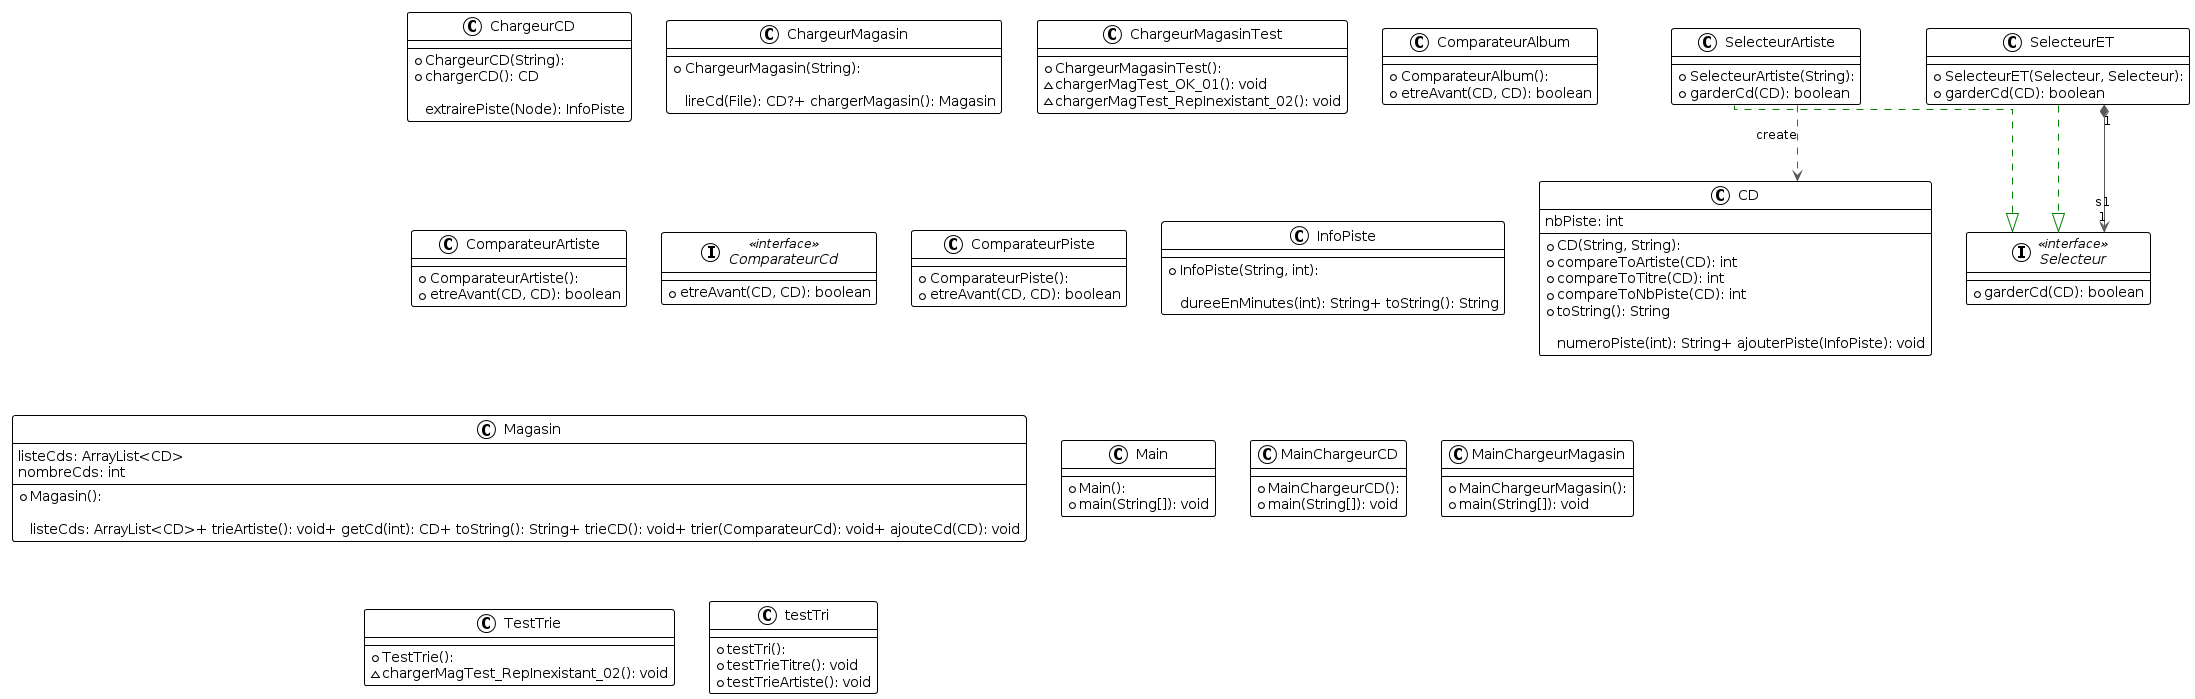

The diagram above was rendered by PlantUML. Its source (embedded in the PNG):
@startuml
!theme plain
top to bottom direction
skinparam linetype ortho
class CD {
  + CD(String, String): 
  + compareToArtiste(CD): int
  + compareToTitre(CD): int
  + compareToNbPiste(CD): int
  + toString(): String
  
numeroPiste(int): String+ ajouterPiste(InfoPiste): void
 nbPiste: int
}
class ChargeurCD {
  + ChargeurCD(String): 
  + chargerCD(): CD
  
extrairePiste(Node): InfoPiste
}
class ChargeurMagasin {
  + ChargeurMagasin(String): 
  
lireCd(File): CD?+ chargerMagasin(): Magasin
}
class ChargeurMagasinTest {
  + ChargeurMagasinTest(): 
  ~ chargerMagTest_OK_01(): void
  ~ chargerMagTest_RepInexistant_02(): void
}
class ComparateurAlbum {
  + ComparateurAlbum(): 
  + etreAvant(CD, CD): boolean
}
class ComparateurArtiste {
  + ComparateurArtiste(): 
  + etreAvant(CD, CD): boolean
}
interface ComparateurCd << interface >> {
  + etreAvant(CD, CD): boolean
}
class ComparateurPiste {
  + ComparateurPiste(): 
  + etreAvant(CD, CD): boolean
}
class InfoPiste {
  + InfoPiste(String, int): 
  
dureeEnMinutes(int): String+ toString(): String
}
class Magasin {
  + Magasin(): 
  
listeCds: ArrayList<CD>+ trieArtiste(): void+ getCd(int): CD+ toString(): String+ trieCD(): void+ trier(ComparateurCd): void+ ajouteCd(CD): void
 listeCds: ArrayList<CD>
 nombreCds: int
}
class Main {
  + Main(): 
  + main(String[]): void
}
class MainChargeurCD {
  + MainChargeurCD(): 
  + main(String[]): void
}
class MainChargeurMagasin {
  + MainChargeurMagasin(): 
  + main(String[]): void
}
interface Selecteur << interface >> {
  + garderCd(CD): boolean
}
class SelecteurArtiste {
  + SelecteurArtiste(String): 
  + garderCd(CD): boolean
}
class SelecteurET {
  + SelecteurET(Selecteur, Selecteur): 
  + garderCd(CD): boolean
}
class TestTrie {
  + TestTrie(): 
  ~ chargerMagTest_RepInexistant_02(): void
}
class testTri {
  + testTri(): 
  + testTrieTitre(): void
  + testTrieArtiste(): void
}

SelecteurArtiste     -[#595959,dashed]->  CD                  : "«create»"
SelecteurArtiste     -[#008200,dashed]-^  Selecteur
SelecteurET          -[#008200,dashed]-^  Selecteur
SelecteurET         "1" *-[#595959,plain]-> "s1\n1" Selecteur
@enduml